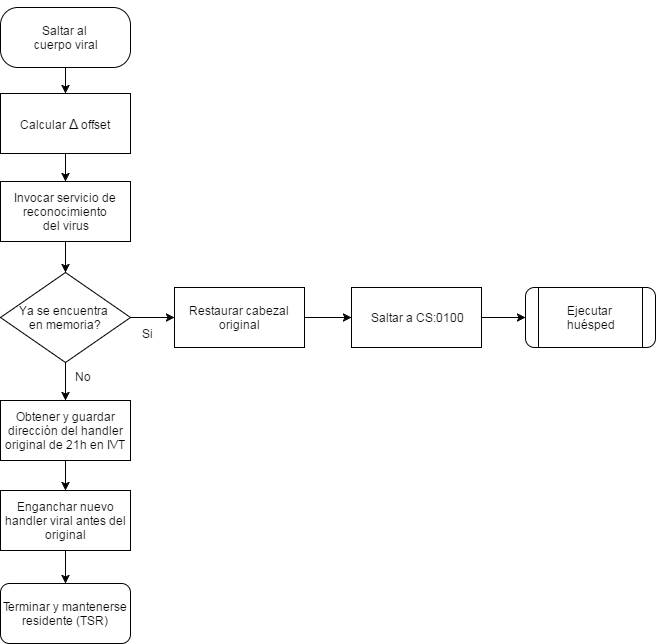

The diagram above was exported from draw.io. Its source (the exported page's mxGraphModel, read from the mxfile embedded in the PNG):
<mxGraphModel dx="872" dy="457" grid="1" gridSize="10" guides="1" tooltips="1" connect="1" arrows="1" fold="1" page="1" pageScale="1" pageWidth="826" pageHeight="1169" math="0" shadow="0">
  <root>
    <mxCell id="0" />
    <mxCell id="1" parent="0" />
    <mxCell id="234af11ff15f420e-1" value="Ya se encuentra&amp;nbsp;&lt;div&gt;en memoria?&lt;/div&gt;" style="rhombus;whiteSpace=wrap;html=1;" vertex="1" parent="1">
      <mxGeometry x="132" y="292" width="130" height="90" as="geometry" />
    </mxCell>
    <mxCell id="234af11ff15f420e-2" value="Invocar servicio de&amp;nbsp;&lt;div&gt;reconocimiento&amp;nbsp;&lt;/div&gt;&lt;div&gt;del virus&lt;/div&gt;" style="whiteSpace=wrap;html=1;rounded=0;arcSize=29;" vertex="1" parent="1">
      <mxGeometry x="132" y="201" width="130" height="60" as="geometry" />
    </mxCell>
    <mxCell id="234af11ff15f420e-3" value="Obtener y guardar dirección del handler original de 21h en IVT" style="whiteSpace=wrap;html=1;" vertex="1" parent="1">
      <mxGeometry x="132" y="420" width="130" height="60" as="geometry" />
    </mxCell>
    <mxCell id="234af11ff15f420e-5" value="" style="endArrow=classic;html=1;exitX=0.5;exitY=1;entryX=0.5;entryY=0;" edge="1" parent="1" source="234af11ff15f420e-1" target="234af11ff15f420e-3">
      <mxGeometry width="50" height="50" relative="1" as="geometry">
        <mxPoint x="134" y="670" as="sourcePoint" />
        <mxPoint x="184" y="620" as="targetPoint" />
      </mxGeometry>
    </mxCell>
    <mxCell id="234af11ff15f420e-6" value="" style="endArrow=classic;html=1;exitX=0.5;exitY=1;entryX=0.5;entryY=0;" edge="1" parent="1" source="234af11ff15f420e-3" target="78f5f9e351b97ee7-1">
      <mxGeometry width="50" height="50" relative="1" as="geometry">
        <mxPoint x="197" y="490" as="sourcePoint" />
        <mxPoint x="184" y="620" as="targetPoint" />
      </mxGeometry>
    </mxCell>
    <mxCell id="234af11ff15f420e-7" value="" style="endArrow=classic;html=1;exitX=0.5;exitY=1;entryX=0.5;entryY=0;" edge="1" parent="1" source="234af11ff15f420e-2" target="234af11ff15f420e-1">
      <mxGeometry x="207" y="420" width="50" height="50" as="geometry">
        <mxPoint x="207" y="420" as="sourcePoint" />
        <mxPoint x="207" y="460" as="targetPoint" />
      </mxGeometry>
    </mxCell>
    <mxCell id="234af11ff15f420e-11" value="" style="endArrow=classic;html=1;exitX=1;exitY=0.5;entryX=0;entryY=0.5;" edge="1" parent="1" source="234af11ff15f420e-1" target="2c70132636da77e2-6">
      <mxGeometry width="50" height="50" relative="1" as="geometry">
        <mxPoint x="84" y="670" as="sourcePoint" />
        <mxPoint x="320" y="337" as="targetPoint" />
      </mxGeometry>
    </mxCell>
    <mxCell id="234af11ff15f420e-13" value="No" style="text;html=1;resizable=0;points=[];autosize=1;align=left;verticalAlign=top;spacingTop=-4;" vertex="1" parent="1">
      <mxGeometry x="205" y="387" width="30" height="20" as="geometry" />
    </mxCell>
    <mxCell id="234af11ff15f420e-14" value="Si" style="text;html=1;resizable=0;points=[];autosize=1;align=left;verticalAlign=top;spacingTop=-4;" vertex="1" parent="1">
      <mxGeometry x="272" y="344" width="30" height="20" as="geometry" />
    </mxCell>
    <mxCell id="78f5f9e351b97ee7-1" value="Enganchar nuevo handler viral antes del original" style="whiteSpace=wrap;html=1;" vertex="1" parent="1">
      <mxGeometry x="132" y="510" width="130" height="60" as="geometry" />
    </mxCell>
    <mxCell id="78f5f9e351b97ee7-2" value="Terminar y mantenerse residente (TSR)" style="whiteSpace=wrap;html=1;rounded=1;" vertex="1" parent="1">
      <mxGeometry x="132" y="603" width="130" height="60" as="geometry" />
    </mxCell>
    <mxCell id="78f5f9e351b97ee7-3" value="" style="endArrow=classic;html=1;exitX=0.5;exitY=1;entryX=0.5;entryY=0;" edge="1" parent="1" source="78f5f9e351b97ee7-1" target="78f5f9e351b97ee7-2">
      <mxGeometry x="207" y="470" width="50" height="50" as="geometry">
        <mxPoint x="207" y="470" as="sourcePoint" />
        <mxPoint x="207" y="510" as="targetPoint" />
      </mxGeometry>
    </mxCell>
    <mxCell id="2c70132636da77e2-1" value="Saltar al&amp;nbsp;&lt;div&gt;cuerpo viral&lt;/div&gt;" style="whiteSpace=wrap;html=1;rounded=1;arcSize=29;" vertex="1" parent="1">
      <mxGeometry x="132" y="27" width="130" height="60" as="geometry" />
    </mxCell>
    <mxCell id="2c70132636da77e2-2" value="" style="endArrow=classic;html=1;entryX=0.5;entryY=0;exitX=0.5;exitY=1;" edge="1" parent="1" source="2c70132636da77e2-1" target="2c70132636da77e2-3">
      <mxGeometry x="195" y="268" width="50" height="50" as="geometry">
        <mxPoint x="197" y="90" as="sourcePoint" />
        <mxPoint x="195" y="308" as="targetPoint" />
      </mxGeometry>
    </mxCell>
    <mxCell id="2c70132636da77e2-3" value="Calcular &lt;font style=&quot;font-size: 14px&quot;&gt;Δ&lt;/font&gt;&amp;nbsp;offset" style="whiteSpace=wrap;html=1;" vertex="1" parent="1">
      <mxGeometry x="132" y="113" width="130" height="60" as="geometry" />
    </mxCell>
    <mxCell id="2c70132636da77e2-4" style="edgeStyle=orthogonalEdgeStyle;rounded=0;html=1;exitX=0.25;exitY=0;entryX=0.25;entryY=0;jettySize=auto;orthogonalLoop=1;" edge="1" parent="1" source="2c70132636da77e2-1" target="2c70132636da77e2-1">
      <mxGeometry x="167" y="30" as="geometry" />
    </mxCell>
    <mxCell id="2c70132636da77e2-5" value="" style="endArrow=classic;html=1;exitX=0.5;exitY=1;entryX=0.5;entryY=0;" edge="1" parent="1" source="2c70132636da77e2-3" target="234af11ff15f420e-2">
      <mxGeometry x="205" y="265" width="50" height="50" as="geometry">
        <mxPoint x="207" y="90" as="sourcePoint" />
        <mxPoint x="207" y="115" as="targetPoint" />
      </mxGeometry>
    </mxCell>
    <mxCell id="2c70132636da77e2-6" value="Restaurar cabezal original" style="whiteSpace=wrap;html=1;" vertex="1" parent="1">
      <mxGeometry x="306" y="307" width="130" height="60" as="geometry" />
    </mxCell>
    <mxCell id="2c70132636da77e2-7" value="Ejecutar&amp;nbsp;&lt;div&gt;huésped&lt;/div&gt;" style="shape=process;whiteSpace=wrap;html=1;rounded=1;" vertex="1" parent="1">
      <mxGeometry x="657" y="307" width="130" height="60" as="geometry" />
    </mxCell>
    <mxCell id="2c70132636da77e2-8" value="Saltar a CS:0100" style="whiteSpace=wrap;html=1;" vertex="1" parent="1">
      <mxGeometry x="483" y="307" width="130" height="60" as="geometry" />
    </mxCell>
    <mxCell id="2c70132636da77e2-9" value="" style="endArrow=classic;html=1;exitX=1;exitY=0.5;entryX=0;entryY=0.5;" edge="1" parent="1" source="2c70132636da77e2-6" target="2c70132636da77e2-8">
      <mxGeometry x="272" y="347" width="50" height="50" as="geometry">
        <mxPoint x="272" y="347" as="sourcePoint" />
        <mxPoint x="316" y="347" as="targetPoint" />
      </mxGeometry>
    </mxCell>
    <mxCell id="2c70132636da77e2-10" value="" style="endArrow=classic;html=1;exitX=1;exitY=0.5;entryX=0;entryY=0.5;" edge="1" parent="1" source="2c70132636da77e2-8" target="2c70132636da77e2-7">
      <mxGeometry x="282" y="357" width="50" height="50" as="geometry">
        <mxPoint x="446" y="347" as="sourcePoint" />
        <mxPoint x="497" y="347" as="targetPoint" />
      </mxGeometry>
    </mxCell>
  </root>
</mxGraphModel>